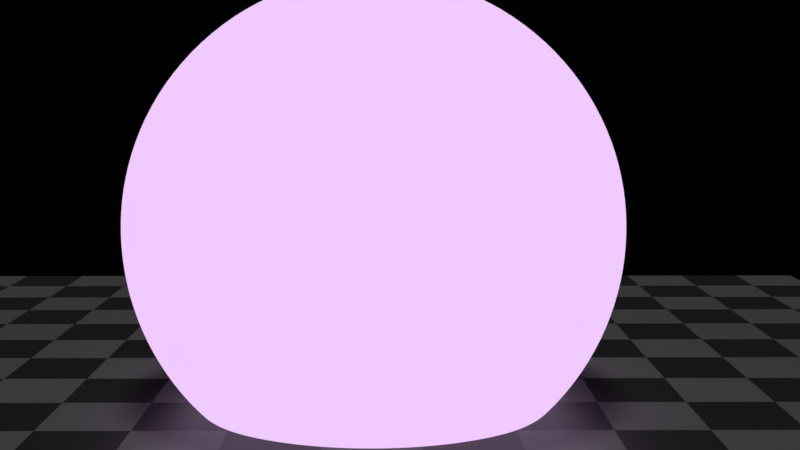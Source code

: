 # Source: Energy_Ball_2_8.blend  (saved by Blender 2.80.21; exported with 4.5.12 LTS)
import bpy
from mathutils import Matrix  # noqa: F401  (used for matrix-valued properties, if any)

bpy.ops.wm.read_factory_settings(use_empty=True)
scene = bpy.context.scene
scene.name = 'Scene'

# ---- collections
col_controls = bpy.data.collections.new('Controls'); scene.collection.children.link(col_controls)
col_geometry = bpy.data.collections.new('Geometry'); scene.collection.children.link(col_geometry)

# ---- materials (node trees are filled in below, after node groups)
mat_black = bpy.data.materials.new('Black')
mat_black.alpha_threshold = 0.0
mat_black.use_transparent_shadow = False
mat_black.diffuse_color = (0.1376, 0.1376, 0.1376, 1.0)
mat_black.roughness = 1.0
mat_black.line_color = (0.0, 0.0, 0.0, 1.0)
mat_energy = bpy.data.materials.new('Energy')
mat_energy.use_transparent_shadow = False
mat_energy.roughness = 1.0
mat_floor = bpy.data.materials.new('Floor')
mat_floor.use_transparent_shadow = False
mat_floor.roughness = 0.25

# ---- material node trees
mat_black.use_nodes = True; mat_black.node_tree.nodes.clear()
_N = mat_black.node_tree.nodes; _L = mat_black.node_tree.links
n0 = _N.new('ShaderNodeOutputMaterial'); n0.name = 'Material Output'; n0.location = (300, 300)
n1 = _N.new('ShaderNodeEmission'); n1.name = 'Emission'; n1.location = (10, 300)
n1.inputs[0].default_value = (0.0, 0.0, 0.0, 1.0)
_L.new(n1.outputs[0], n0.inputs[0])
n0.is_active_output = True
mat_energy.use_nodes = True; mat_energy.node_tree.nodes.clear()
_N = mat_energy.node_tree.nodes; _L = mat_energy.node_tree.links
n0 = _N.new('ShaderNodeOutputMaterial'); n0.name = 'Material Output'; n0.location = (300, 300)
n1 = _N.new('ShaderNodeEmission'); n1.name = 'Emission'; n1.location = (-244, 185)
n1.inputs[0].default_value = (0.8784, 0.5869, 1.0, 1.0)
_L.new(n1.outputs[0], n0.inputs[0])
n0.is_active_output = True
mat_floor.use_nodes = True; mat_floor.node_tree.nodes.clear()
_N = mat_floor.node_tree.nodes; _L = mat_floor.node_tree.links
n0 = _N.new('ShaderNodeOutputMaterial'); n0.name = 'Material Output'; n0.location = (300, 300)
n1 = _N.new('ShaderNodeBsdfPrincipled'); n1.name = 'Principled BSDF'; n1.location = (10, 300)
n1.distribution = 'GGX'
n1.subsurface_method = 'BURLEY'
n1.inputs[3].default_value = 1.45
n2 = _N.new('ShaderNodeTexChecker'); n2.name = 'Checker Texture'; n2.location = (-217, 273)
n2.inputs[1].default_value = (0.05025, 0.05025, 0.05025, 1.0)
n2.inputs[2].default_value = (0.0001758, 0.0001758, 0.0001758, 1.0)
n2.inputs[3].default_value = 15.0
_L.new(n1.outputs[0], n0.inputs[0])
_L.new(n2.outputs[0], n1.inputs[0])
n0.is_active_output = True

# ---- world
world_world = bpy.data.worlds.new('World'); scene.world = world_world
world_world.use_nodes = True; world_world.node_tree.nodes.clear()
_N = world_world.node_tree.nodes; _L = world_world.node_tree.links
n0 = _N.new('ShaderNodeOutputWorld'); n0.name = 'World Output'; n0.location = (300, 300)
n1 = _N.new('ShaderNodeBackground'); n1.name = 'Background'; n1.location = (10, 300)
n1.inputs[0].default_value = (0.0001758, 0.0001758, 0.0001758, 1.0)
_L.new(n1.outputs[0], n0.inputs[0])
n0.is_active_output = True
world_world.color = (0.05088, 0.05088, 0.05088)
world_world.use_sun_shadow = False
world_world.sun_shadow_jitter_overblur = 0.0
world_world.cycles.sampling_method = 'MANUAL'

# ---- cameras
cam_camera = bpy.data.cameras.new('Camera')
cam_camera.display_size = 2.0
cam_camera.dof.focus_distance = 0.0
cam_camera.dof.aperture_fstop = 128.0

# ---- lights
light_sun = bpy.data.lights.new('Sun', 'SUN')
light_sun.transmission_factor = 0.0
light_sun.angle = 0.2487
light_sun.energy = 2.0
light_sun.shadow_buffer_clip_start = 0.5
light_sun.shadow_soft_size = 0.125
light_sun.shadow_cascade_max_distance = 1000.0

# ---- meshes
me_cube_001 = bpy.data.meshes.new('Cube.001')
me_cube_001.from_pydata([(-1.0, -1.0, -1.0), (-1.0, -1.0, 1.0), (-1.0, 1.0, -1.0), (-1.0, 1.0, 1.0), (1.0, -1.0, -1.0), (1.0, -1.0, 1.0), (1.0, 1.0, -1.0), (1.0, 1.0, 1.0)], [], [(0, 1, 3, 2), (2, 3, 7, 6), (6, 7, 5, 4), (4, 5, 1, 0), (2, 6, 4, 0), (7, 3, 1, 5)])
me_cube_001.polygons.foreach_set('use_smooth', [True] * 6)
me_cube_001.materials.append(mat_black)
me_cube_001.use_remesh_preserve_volume = False
me_cube_001.use_remesh_preserve_attributes = False
me_cube_001.use_mirror_vertex_groups = False
me_cube_001.update()
me_cube = bpy.data.meshes.new('Cube')
me_cube.from_pydata([(-1.0, -1.0, -1.0), (-1.0, -1.0, 1.0), (-1.0, 1.0, -1.0), (-1.0, 1.0, 1.0), (1.0, -1.0, -1.0), (1.0, -1.0, 1.0), (1.0, 1.0, -1.0), (1.0, 1.0, 1.0)], [], [(0, 1, 3, 2), (2, 3, 7, 6), (6, 7, 5, 4), (4, 5, 1, 0), (2, 6, 4, 0), (7, 3, 1, 5)])
me_cube.polygons.foreach_set('use_smooth', [True] * 6)
me_cube.materials.append(mat_energy)
me_cube.use_remesh_preserve_volume = False
me_cube.use_remesh_preserve_attributes = False
me_cube.use_mirror_vertex_groups = False
me_cube.update()
me_plane = bpy.data.meshes.new('Plane')
me_plane.from_pydata([(-1.0, -1.0, 0.0), (1.0, -1.0, 0.0), (-1.0, 1.0, 0.0), (1.0, 1.0, 0.0)], [], [(0, 1, 3, 2)])
_uv = me_plane.uv_layers.new(name='UVMap')
_uv.uv.foreach_set('vector', [-1.0, -2.0, 1.0, -2.0, 1.0, 0.0, -1.0, 0.0])
me_plane.materials.append(mat_floor)
me_plane.use_remesh_preserve_volume = False
me_plane.use_remesh_preserve_attributes = False
me_plane.use_mirror_vertex_groups = False
me_plane.update()

# ---- objects
ob_disp_control = bpy.data.objects.new('Disp Control', None)
ob_energy_threshold = bpy.data.objects.new('Energy Threshold', None)
ob_camera = bpy.data.objects.new('Camera', cam_camera)
ob_sun = bpy.data.objects.new('Sun', light_sun)
ob_main_body = bpy.data.objects.new('Main Body', me_cube_001)
ob_energy = bpy.data.objects.new('Energy', me_cube)
ob_floor = bpy.data.objects.new('Floor', me_plane)

# ---- transforms, parenting, visibility, modifiers, constraints
ob_disp_control.location = (0.05399, -3.934, 5.503)
ob_disp_control.rotation_euler = (2.787, 0.577, -7.934)
ob_disp_control.scale = (0.7415, 0.7415, 0.7415)
ob_disp_control.empty_display_type = 'SPHERE'
ob_disp_control.empty_image_offset = (0.0, 0.0)
ob_disp_control.lineart.crease_threshold = 0.0
ob_energy_threshold.location = (0.0, 9.321, 0.7372)
ob_energy_threshold.lock_location = (True, True, False)
ob_energy_threshold.lock_rotation = (True, True, True)
ob_energy_threshold.lock_scale = (True, True, True)
ob_energy_threshold.empty_display_type = 'CUBE'
ob_energy_threshold.empty_image_offset = (0.0, 0.0)
ob_energy_threshold.lineart.crease_threshold = 0.0
ob_camera.location = (21.19, 0.3821, 3.462)
ob_camera.rotation_euler = (1.438, 3.702e-07, 1.566)
ob_camera.lineart.crease_threshold = 0.0
ob_sun.location = (3.08, 8.041, 14.9)
ob_sun.lineart.crease_threshold = 0.0
ob_main_body.location = (0.0, 0.0, 0.5885)
ob_main_body.show_wire = True
ob_main_body.show_all_edges = True
ob_main_body.lineart.crease_threshold = 0.0
_vg = ob_main_body.vertex_groups.new(name='Texture')
_vg.add([0, 1, 2, 3, 4, 5, 6, 7], 1.0, 'REPLACE')
_m = ob_main_body.modifiers.new('Subsurf', 'SUBSURF')
_m.uv_smooth = 'PRESERVE_CORNERS'
_m.levels = 4
_m.render_levels = 4
_m.show_only_control_edges = False
_m = ob_main_body.modifiers.new('Texture Vgroup', 'VERTEX_WEIGHT_EDIT')
_m.vertex_group = 'Texture'
_m.falloff_type = 'CURVE'
_m.add_threshold = 1.401e-45
_m.remove_threshold = 0.142
_m.mask_tex_mapping = 'OBJECT'
_m.mask_tex_map_object = ob_disp_control
_m = ob_main_body.modifiers.new('Texture Disp1', 'DISPLACE')
_m.vertex_group = 'Texture'
_m.strength = 2.0
_m.texture_coords = 'OBJECT'
_m.texture_coords_object = ob_disp_control
_m = ob_main_body.modifiers.new('Subsurf.001', 'SUBSURF')
_m.uv_smooth = 'PRESERVE_CORNERS'
_m.quality = 1
_m.render_levels = 1
_m.show_only_control_edges = False
_m.use_creases = False
_m = ob_main_body.modifiers.new('Texture Disp2', 'DISPLACE')
_m.vertex_group = 'Texture'
_m.mid_level = 0.0
_m.strength = 3.0
_m.texture_coords = 'OBJECT'
_m.texture_coords_object = ob_disp_control
_m = ob_main_body.modifiers.new('Smooth', 'SMOOTH')
_m.factor = 1.0
_m.iterations = 35
_m = ob_main_body.modifiers.new('Smooth.001', 'SMOOTH')
_m.factor = 1.0
_m.iterations = 25
ob_energy.location = (0.0, 0.0, 0.5885)
ob_energy.show_wire = True
ob_energy.show_all_edges = True
ob_energy.lineart.crease_threshold = 0.0
_vg = ob_energy.vertex_groups.new(name='Texture')
_vg.add([0, 1, 2, 3, 4, 5, 6, 7], 1.0, 'REPLACE')
_vg = ob_energy.vertex_groups.new(name='Edge')
_vg.add([0, 1, 2, 3, 4, 5, 6, 7], 1.0, 'REPLACE')
_m = ob_energy.modifiers.new('Subsurf', 'SUBSURF')
_m.uv_smooth = 'PRESERVE_CORNERS'
_m.levels = 4
_m.render_levels = 4
_m.show_only_control_edges = False
_m = ob_energy.modifiers.new('Texture Vgroup', 'VERTEX_WEIGHT_EDIT')
_m.vertex_group = 'Texture'
_m.falloff_type = 'CURVE'
_m.add_threshold = 1.401e-45
_m.remove_threshold = 0.427
_m.mask_tex_mapping = 'OBJECT'
_m.mask_tex_map_object = ob_disp_control
_m = ob_energy.modifiers.new('Edge Texture Copy', 'VERTEX_WEIGHT_MIX')
_m.vertex_group_a = 'Edge'
_m.vertex_group_b = 'Texture'
_m.mix_mode = 'SUB'
_m.mix_set = 'ALL'
_m = ob_energy.modifiers.new('Texture Disp1', 'DISPLACE')
_m.vertex_group = 'Texture'
_m.strength = 2.0
_m.texture_coords = 'OBJECT'
_m.texture_coords_object = ob_disp_control
_m = ob_energy.modifiers.new('Subsurf.001', 'SUBSURF')
_m.uv_smooth = 'PRESERVE_CORNERS'
_m.quality = 1
_m.render_levels = 1
_m.show_only_control_edges = False
_m.use_creases = False
_m = ob_energy.modifiers.new('Texture Disp2', 'DISPLACE')
_m.vertex_group = 'Texture'
_m.mid_level = 0.0
_m.strength = 3.0
_m.texture_coords = 'OBJECT'
_m.texture_coords_object = ob_disp_control
_m = ob_energy.modifiers.new('Smooth', 'SMOOTH')
_m.factor = 1.0
_m.iterations = 35
_m = ob_energy.modifiers.new('Mask Threshold', 'VERTEX_WEIGHT_EDIT')
_m.vertex_group = 'Texture'
_m.use_remove = True
_m.add_threshold = 1.401e-45
_m.remove_threshold = 0.7372
_m.mask_tex_mapping = 'OBJECT'
_m.mask_tex_map_object = ob_disp_control
_m = ob_energy.modifiers.new('Mask', 'MASK')
_m.vertex_group = 'Texture'
_m = ob_energy.modifiers.new('Edge Smooth', 'SMOOTH')
_m.factor = 1.0
_m.iterations = 25
_m = ob_energy.modifiers.new('Separation Displace', 'DISPLACE')
_m.strength = 0.1
ob_floor.location = (0.0, 0.0, -2.634)
ob_floor.scale = (12.61, 12.61, 12.61)
ob_floor.lineart.crease_threshold = 0.0

# ---- collection membership
col_controls.objects.link(ob_disp_control)
col_controls.objects.link(ob_energy_threshold)
col_controls.objects.link(ob_camera)
col_controls.objects.link(ob_sun)
col_geometry.objects.link(ob_main_body)
col_geometry.objects.link(ob_energy)
col_geometry.objects.link(ob_floor)

# ---- scene / render settings (as saved in the file)
scene.camera = ob_camera
scene.frame_start = 1; scene.frame_end = 60; scene.frame_set(7)
scene.render.engine = 'BLENDER_EEVEE_NEXT'
scene.render.dither_intensity = 0.0
scene.render.motion_blur_shutter = 1.0
scene.cycles.use_denoising = False
scene.cycles.samples = 128
scene.cycles.sampling_pattern = 'TABULATED_SOBOL'
scene.cycles.use_adaptive_sampling = False
scene.cycles.use_light_tree = False
scene.view_settings.view_transform = 'Standard'
bpy.context.view_layer.update()

